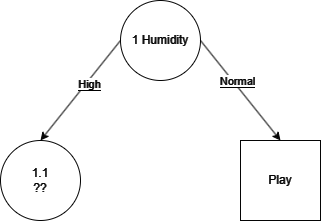

The diagram above was exported from draw.io. Its source (the exported page's mxGraphModel, read from the mxfile embedded in the PNG):
<mxGraphModel dx="880" dy="486" grid="1" gridSize="10" guides="1" tooltips="1" connect="1" arrows="1" fold="1" page="1" pageScale="1" pageWidth="850" pageHeight="1100" background="#000000" math="0" shadow="0">
  <root>
    <mxCell id="0" />
    <mxCell id="1" parent="0" />
    <mxCell id="7Q4ptbj3cyA6GP2VL7yp-1" value="&lt;font color=&quot;#fafafa&quot;&gt;1 Humidity&lt;/font&gt;" style="ellipse;whiteSpace=wrap;html=1;aspect=fixed;strokeColor=#FAFAFA;fillColor=none;" vertex="1" parent="1">
      <mxGeometry x="400" y="110" width="80" height="80" as="geometry" />
    </mxCell>
    <mxCell id="7Q4ptbj3cyA6GP2VL7yp-2" value="&lt;font color=&quot;#fafafa&quot;&gt;Play&lt;/font&gt;" style="whiteSpace=wrap;html=1;aspect=fixed;gradientColor=none;fillColor=none;strokeColor=#FAFAFA;" vertex="1" parent="1">
      <mxGeometry x="520" y="250" width="80" height="80" as="geometry" />
    </mxCell>
    <mxCell id="7Q4ptbj3cyA6GP2VL7yp-3" value="&lt;font color=&quot;#fafafa&quot;&gt;1.1&lt;br&gt;??&lt;br&gt;&lt;/font&gt;" style="ellipse;whiteSpace=wrap;html=1;aspect=fixed;fillColor=none;strokeColor=#FAFAFA;" vertex="1" parent="1">
      <mxGeometry x="280" y="250" width="80" height="80" as="geometry" />
    </mxCell>
    <mxCell id="7Q4ptbj3cyA6GP2VL7yp-6" value="" style="endArrow=classic;html=1;rounded=0;exitX=1;exitY=0.5;exitDx=0;exitDy=0;entryX=0.5;entryY=0;entryDx=0;entryDy=0;strokeColor=#FAFAFA;" edge="1" parent="1" source="7Q4ptbj3cyA6GP2VL7yp-1" target="7Q4ptbj3cyA6GP2VL7yp-2">
      <mxGeometry width="50" height="50" relative="1" as="geometry">
        <mxPoint x="400" y="300" as="sourcePoint" />
        <mxPoint x="450" y="250" as="targetPoint" />
      </mxGeometry>
    </mxCell>
    <mxCell id="7Q4ptbj3cyA6GP2VL7yp-7" value="&lt;font style=&quot;background-color: rgb(0, 0, 0);&quot; color=&quot;#fafafa&quot;&gt;Normal&lt;/font&gt;" style="edgeLabel;html=1;align=center;verticalAlign=middle;resizable=0;points=[];" vertex="1" connectable="0" parent="7Q4ptbj3cyA6GP2VL7yp-6">
      <mxGeometry x="-0.1532" y="2" relative="1" as="geometry">
        <mxPoint x="1" as="offset" />
      </mxGeometry>
    </mxCell>
    <mxCell id="7Q4ptbj3cyA6GP2VL7yp-14" value="" style="endArrow=classic;html=1;rounded=0;exitX=0;exitY=0.5;exitDx=0;exitDy=0;entryX=0.5;entryY=0;entryDx=0;entryDy=0;strokeColor=#FAFAFA;" edge="1" parent="1" source="7Q4ptbj3cyA6GP2VL7yp-1" target="7Q4ptbj3cyA6GP2VL7yp-3">
      <mxGeometry width="50" height="50" relative="1" as="geometry">
        <mxPoint x="490" y="160" as="sourcePoint" />
        <mxPoint x="570" y="260" as="targetPoint" />
      </mxGeometry>
    </mxCell>
    <mxCell id="7Q4ptbj3cyA6GP2VL7yp-15" value="&lt;font style=&quot;background-color: rgb(0, 0, 0);&quot; color=&quot;#fafafa&quot;&gt;High&lt;/font&gt;" style="edgeLabel;html=1;align=center;verticalAlign=middle;resizable=0;points=[];" vertex="1" connectable="0" parent="7Q4ptbj3cyA6GP2VL7yp-14">
      <mxGeometry x="-0.1532" y="2" relative="1" as="geometry">
        <mxPoint x="1" as="offset" />
      </mxGeometry>
    </mxCell>
  </root>
</mxGraphModel>